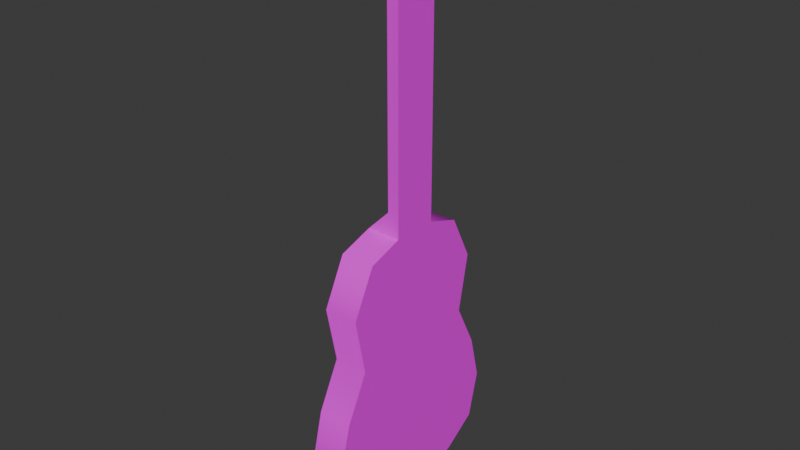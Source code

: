 # Source: guitar.blend  (saved by Blender 4.4.30; exported with 4.5.12 LTS)
import bpy
from mathutils import Matrix  # noqa: F401  (used for matrix-valued properties, if any)

bpy.ops.wm.read_factory_settings(use_empty=True)
scene = bpy.context.scene
scene.name = 'Scene'

# ---- collections
col_collection = bpy.data.collections.new('Collection'); scene.collection.children.link(col_collection)

# ---- images (referenced by path relative to the original .blend; pixels are not part of the script)
import os
ASSET_DIR = os.environ.get("B2B_ASSET_DIR", "")  # directory of the original .blend (textures are referenced by path, not embedded)
HERE = os.path.dirname(os.path.abspath(__file__))  # packed textures are extracted next to this script under _unpacked/

def load_image(name, relpath, width, height, colorspace="sRGB"):
    """Load a texture the original file referenced (path relative to the .blend, or extracted next to this script)."""
    p = next((c for c in (os.path.join(HERE, relpath), os.path.join(ASSET_DIR, relpath)) if relpath and os.path.exists(c)), "")
    if p:
        img = bpy.data.images.load(p, check_existing=True)
        img.name = name
    else:  # same state as the original file: an image datablock whose file is absent (Cycles renders it pink)
        img = bpy.data.images.new(name, width, height)
        img.source = "FILE"
        img.filepath = "//" + (relpath or name)
    img.colorspace_settings.name = colorspace
    return img
img_acoustic_guitar_png = load_image('Acoustic_Guitar.png', 'Acoustic_Guitar.png', 1024, 1024, 'sRGB')

# ---- materials (node trees are filled in below, after node groups)
mat_guitar = bpy.data.materials.new('guitar')

# ---- material node trees
mat_guitar.use_nodes = True; mat_guitar.node_tree.nodes.clear()
_N = mat_guitar.node_tree.nodes; _L = mat_guitar.node_tree.links
n0 = _N.new('ShaderNodeBsdfPrincipled'); n0.name = 'Principled BSDF'; n0.location = (10, 300)
n0.inputs[2].default_value = 0.4
n0.inputs[27].default_value = (0.0, 0.0, 0.0, 1.0)
n0.inputs[28].default_value = 1.0
n1 = _N.new('ShaderNodeOutputMaterial'); n1.name = 'Material Output'; n1.location = (300, 300)
n2 = _N.new('ShaderNodeNormalMap'); n2.name = 'Normal Map'; n2.location = (-300, -300)
n2.label = 'Normal/Map'
n2.inputs[0].default_value = 0.0
n3 = _N.new('ShaderNodeTexImage'); n3.name = 'Image Texture'; n3.location = (-300, 600)
n3.image = img_acoustic_guitar_png
_L.new(n0.outputs[0], n1.inputs[0])
_L.new(n2.outputs[0], n0.inputs[5])
_L.new(n3.outputs[0], n0.inputs[0])
n1.is_active_output = True

# ---- world
world_world = bpy.data.worlds.new('World'); scene.world = world_world
world_world.use_nodes = True; world_world.node_tree.nodes.clear()
_N = world_world.node_tree.nodes; _L = world_world.node_tree.links
n0 = _N.new('ShaderNodeOutputWorld'); n0.name = 'World Output'; n0.location = (300, 300)
n1 = _N.new('ShaderNodeBackground'); n1.name = 'Background'; n1.location = (10, 300)
n1.inputs[0].default_value = (0.05088, 0.05088, 0.05088, 1.0)
_L.new(n1.outputs[0], n0.inputs[0])
n0.is_active_output = True
world_world.color = (0.05088, 0.05088, 0.05088)
world_world.sun_shadow_jitter_overblur = 0.0

# ---- meshes
me_plane = bpy.data.meshes.new('Plane')
me_plane.from_pydata([(-0.1377, -0.4, 0.4383), (-0.05738, -0.4, 0.03691), (-0.1377, -0.2, 0.4383), (-0.05738, -0.2, 0.03691), (-0.1377, 0.2, 0.4383), (-0.05738, 0.2, 0.03691), (-0.1377, 0.4, 0.4383), (-0.05738, 0.4, 0.03691)], [], [(0, 1, 3, 2), (4, 5, 7, 6)])
me_plane.polygons.foreach_set('use_smooth', [True] * 2)
_uv = me_plane.uv_layers.new(name='UVMap')
_uv.uv.foreach_set('vector', [0.6016, 0.1016, 0.4531, 0.1016, 0.4531, 0.0, 0.6016, 0.0, 0.6016, 0.0, 0.4531, 0.0, 0.4531, 0.1016, 0.6016, 0.1016])
me_plane.materials.append(mat_guitar)
me_plane.update()
me_plane.normals_split_custom_set([tuple(v) for v in zip(*[iter([0.9806, 0.0, 0.1961, 0.9806, 0.0, 0.1961, 0.9806, 0.0, 0.1961, 0.9806, 0.0, 0.1961, 0.9806, 0.0, 0.1961, 0.9806, 0.0, 0.1961, 0.9806, 0.0, 0.1961, 0.9806, 0.0, 0.1961])] * 3)])
me_cube_002 = bpy.data.meshes.new('Cube.002')
me_cube_002.from_pydata([(-0.2, 0.6, -1.0), (-0.2, 0.7, -0.5), (0.1, 0.6, -1.0), (0.1, 0.7, -0.5), (-0.2, 0.8, -1.4), (0.1, 0.8, -1.4), (-0.2, 0.9, -1.8), (0.1, 0.9, -1.8), (-0.2, 0.8, -2.2), (0.1, 0.8, -2.2), (-0.2, 0.5, -0.1), (0.1, 0.5, -0.1), (0.1, 0.2, -3.258e-08), (-0.2, 0.2, -3.258e-08), (0.1, -0.5, -2.4), (-0.2, -0.5, -2.4), (-0.2, -0.6, -1.0), (-0.2, -0.7, -0.5), (0.1, -0.6, -1.0), (0.1, -0.7, -0.5), (-0.2, -0.8, -1.4), (0.1, -0.8, -1.4), (-0.2, -0.9, -1.8), (0.1, -0.9, -1.8), (-0.2, -0.8, -2.2), (0.1, -0.8, -2.2), (0.1, 0.5, -2.4), (-0.2, 0.5, -2.4), (-0.2, -0.5, -0.1), (0.1, -0.5, -0.1), (0.1, -0.2, 3.258e-08), (-0.2, -0.2, 3.258e-08), (0.1, -4.073e-07, -2.5), (-0.2, -4.073e-07, -2.5), (0.0, -0.2, 0.2), (0.1, 0.2, 2.0), (0.0, 0.2, 2.0), (0.0, 0.2, 0.2), (0.1, -0.2, 2.0), (0.0, -0.2, 2.0), (-0.1, 0.2, 2.5), (0.0, 0.2, 2.5), (-0.1, -0.2, 2.5), (0.0, -0.2, 2.5)], [], [(0, 1, 3, 2), (0, 2, 5, 4), (4, 5, 7, 6), (6, 7, 9, 8), (14, 15, 33, 32), (26, 14, 32), (3, 1, 10, 11), (11, 10, 13, 12), (27, 26, 32, 33), (15, 27, 33), (0, 16, 17, 1), (16, 18, 19, 17), (3, 11, 29, 19), (4, 6, 22, 20), (16, 20, 21, 18), (0, 4, 20, 16), (20, 22, 23, 21), (22, 24, 25, 23), (6, 8, 24, 22), (9, 25, 14, 26), (8, 9, 26, 27), (19, 29, 28, 17), (29, 30, 31, 28), (11, 12, 30, 29), (28, 31, 13, 10), (17, 28, 10, 1), (25, 24, 15, 14), (23, 25, 9, 7), (24, 8, 27, 15), (21, 23, 7, 5), (18, 21, 5, 2), (18, 2, 3, 19), (37, 12, 13), (12, 37, 36, 35), (30, 34, 31), (13, 31, 34, 37), (12, 35, 38, 30), (30, 38, 39, 34), (34, 39, 36, 37), (36, 39, 42, 40), (43, 41, 40, 42), (35, 36, 40, 41), (39, 38, 43, 42), (38, 35, 41, 43)])
me_cube_002.polygons.foreach_set('use_smooth', [True] * 44)
_k = set([(0, 1), (0, 4), (1, 10), (2, 3), (2, 5), (3, 11), (4, 6), (5, 7), (6, 8), (7, 9), (8, 27), (9, 26), (10, 13), (11, 12), (12, 13), (12, 35), (13, 31), (13, 37), (14, 25), (14, 32), (15, 24), (15, 33), (16, 17), (16, 20), (17, 28), (18, 19), (18, 21), (19, 29), (20, 22), (21, 23), (22, 24), (23, 25), (26, 32), (27, 33), (28, 31), (29, 30), (30, 31), (30, 38), (31, 34), (34, 39), (35, 38), (35, 41), (36, 37), (36, 39), (36, 40), (38, 43), (39, 42), (40, 42), (41, 43)])
me_cube_002.attributes.new('sharp_edge', 'BOOLEAN', 'EDGE').data.foreach_set('value', [ (min(e.vertices), max(e.vertices)) in _k for e in me_cube_002.edges])
_uv = me_cube_002.uv_layers.new(name='UVMap')
_uv.uv.foreach_set('vector', [0.3203, 0.0, 0.1953, 0.0, 0.1953, 0.08594, 0.3203, 0.08594, 0.3203, 0.0, 0.3203, 0.08594, 0.4297, 0.08594, 0.4297, 0.0, 0.4297, 0.0, 0.4297, 0.08594, 0.3203, 0.08594, 0.3203, 0.0, 0.3203, 0.0, 0.3203, 0.08594, 0.2266, 0.08594, 0.2266, 0.0, 0.1328, 0.0, 0.1328, 0.08594, 0.0, 0.08594, 0.0, 0.0, 0.6562, 0.8828, 0.6562, 0.625, 0.6797, 0.7578, 0.1953, 0.08594, 0.1953, 0.0, 0.07031, 0.0, 0.07031, 0.08594, 0.07031, 0.08594, 0.07031, 0.0, 0.0, 0.0, 0.0, 0.08594, 0.1328, 0.0, 0.1328, 0.08594, 0.0, 0.08594, 0.0, 0.0, 0.02344, 0.4609, 0.02344, 0.1953, 0.0, 0.3281, 0.3984, 0.1641, 0.3984, 0.4844, 0.5312, 0.5156, 0.5312, 0.1406, 0.3203, 0.08594, 0.3203, 0.0, 0.1953, 0.0, 0.1953, 0.08594, 0.1406, 0.9375, 0.03125, 0.8828, 0.03125, 0.625, 0.1406, 0.5703, 0.2969, 0.1094, 0.1875, 0.08594, 0.1875, 0.5703, 0.2969, 0.5391, 0.3203, 0.08594, 0.4297, 0.08594, 0.4297, 0.0, 0.3203, 0.0, 0.3984, 0.1641, 0.2969, 0.1094, 0.2969, 0.5391, 0.3984, 0.4844, 0.4297, 0.08594, 0.3203, 0.08594, 0.3203, 0.0, 0.4297, 0.0, 0.3203, 0.08594, 0.2266, 0.08594, 0.2266, 0.0, 0.3203, 0.0, 0.1875, 0.08594, 0.07812, 0.1094, 0.07812, 0.5391, 0.1875, 0.5703, 0.5938, 0.9609, 0.5938, 0.5391, 0.6562, 0.625, 0.6562, 0.8828, 0.2266, 0.0, 0.2266, 0.08594, 0.1328, 0.08594, 0.1328, 0.0, 0.1953, 0.0, 0.07031, 0.0, 0.07031, 0.08594, 0.1953, 0.08594, 0.07031, 0.0, 0.0, 0.0, 0.0, 0.08594, 0.07031, 0.08594, 0.03125, 0.8828, 0.0, 0.8047, 0.0, 0.7031, 0.03125, 0.625, 0.6484, 0.4609, 0.6719, 0.3828, 0.6719, 0.2734, 0.6484, 0.1953, 0.5312, 0.5156, 0.6484, 0.4609, 0.6484, 0.1953, 0.5312, 0.1406, 0.2266, 0.0, 0.2266, 0.08594, 0.1328, 0.08594, 0.1328, 0.0, 0.4922, 0.5156, 0.5938, 0.5391, 0.5938, 0.9609, 0.4922, 0.9922, 0.07812, 0.5391, 0.07812, 0.1094, 0.02344, 0.1953, 0.02344, 0.4609, 0.3828, 0.5391, 0.4922, 0.5156, 0.4922, 0.9922, 0.3828, 0.9609, 0.2734, 0.5938, 0.3828, 0.5391, 0.3828, 0.9609, 0.2734, 0.9141, 0.2734, 0.5938, 0.2734, 0.9141, 0.1406, 0.9375, 0.1406, 0.5703, 0.6953, 0.07031, 0.7344, 0.0, 0.625, 0.0, 0.7344, 0.0, 0.6953, 0.07031, 0.6953, 0.7109, 0.7344, 0.7109, 0.7344, 0.0, 0.6953, 0.07031, 0.625, 0.0, 0.8672, 0.0, 1.0, 0.0, 1.0, 0.1094, 0.8672, 0.1094, 0.8672, 0.0, 0.8672, 0.7109, 0.7344, 0.7109, 0.7344, 0.0, 0.7344, 0.0, 0.7344, 0.7109, 0.6953, 0.7109, 0.6953, 0.07031, 1.0, 0.1094, 1.0, 0.7344, 0.8672, 0.7344, 0.8672, 0.1094, 0.8672, 0.7344, 1.0, 0.7344, 1.0, 0.9219, 0.8672, 0.9219, 0.7188, 0.9219, 0.8906, 0.9219, 0.8906, 0.9609, 0.7188, 0.9609, 0.7188, 0.9609, 0.7188, 1.0, 0.9219, 1.0, 0.9219, 0.9609, 0.9219, 0.9609, 0.9219, 1.0, 0.7188, 1.0, 0.7188, 0.9609, 0.7188, 0.7344, 0.8672, 0.7344, 0.8672, 0.9219, 0.7188, 0.9219])
me_cube_002.materials.append(mat_guitar)
me_cube_002.update()
me_cube_002.normals_split_custom_set([tuple(v) for v in zip(*[iter([0.0, 0.9912, 0.1327, 0.0, 0.9912, 0.1327, 0.0, 0.9912, 0.1327, 0.0, 0.9912, 0.1327, 0.0, 0.9912, 0.1327, 0.0, 0.9912, 0.1327, 0.0, 0.9379, 0.3469, 0.0, 0.9379, 0.3469, 0.0, 0.9379, 0.3469, 0.0, 0.9379, 0.3469, 0.0, 1.0, -2.933e-07, 0.0, 1.0, -2.933e-07, 0.0, 1.0, -2.933e-07, 0.0, 1.0, -2.933e-07, 0.0, 0.8174, -0.576, 0.0, 0.8174, -0.576, 0.0, -0.3827, -0.9239, 0.0, -0.3827, -0.9239, 0.0, 0.0, -1.0, 0.0, 0.0, -1.0, 1.0, 0.0, 0.0, 1.0, 0.0, 0.0, 1.0, 0.0, 0.0, 0.0, 0.9912, 0.1327, 0.0, 0.9912, 0.1327, 0.0, 0.6552, 0.7555, 0.0, 0.6552, 0.7555, 0.0, 0.6552, 0.7555, 0.0, 0.6552, 0.7555, 0.0, 0.3162, 0.9487, 0.0, 0.3162, 0.9487, 0.0, 0.3827, -0.9239, 0.0, 0.3827, -0.9239, 0.0, 0.0, -1.0, 0.0, 0.0, -1.0, -1.0, 0.0, 0.0, -1.0, 0.0, 0.0, -1.0, 0.0, 0.0, -1.0, -2.132e-09, 0.0, -1.0, -2.132e-09, 0.0, -1.0, -2.539e-09, 0.0, -1.0, -2.539e-09, 0.0, 0.0, -0.9912, 0.1327, 0.0, -0.9912, 0.1327, 0.0, -0.9912, 0.1327, 0.0, -0.9912, 0.1327, 1.0, -1.269e-09, 0.0, 1.0, 0.0, 0.0, 1.0, 0.0, 0.0, 1.0, -1.269e-09, 0.0, -1.0, 0.0, 0.0, -1.0, 0.0, 0.0, -1.0, 0.0, 0.0, -1.0, 0.0, 0.0, 0.0, -0.9912, 0.1327, 0.0, -0.9379, 0.3469, 0.0, -0.9379, 0.3469, 0.0, -0.9912, 0.1327, -1.0, -2.132e-09, 0.0, -1.0, 0.0, 0.0, -1.0, 0.0, 0.0, -1.0, -2.132e-09, 0.0, 0.0, -0.9379, 0.3469, 0.0, -1.0, -1.369e-07, 0.0, -1.0, -1.369e-07, 0.0, -0.9379, 0.3469, 0.0, -1.0, -1.369e-07, 0.0, -0.8174, -0.576, 0.0, -0.8174, -0.576, 0.0, -1.0, -1.369e-07, -1.0, 0.0, 0.0, -1.0, 0.0, 0.0, -1.0, 0.0, 0.0, -1.0, 0.0, 0.0, 1.0, 4.138e-09, 0.0, 1.0, 4.138e-09, 0.0, 1.0, 0.0, 0.0, 1.0, 0.0, 0.0, 0.0, 0.8174, -0.576, 0.0, 0.8174, -0.576, 0.0, 0.3827, -0.9239, 0.0, 0.3827, -0.9239, 0.0, -0.9912, 0.1327, 0.0, -0.6552, 0.7555, 0.0, -0.6552, 0.7555, 0.0, -0.9912, 0.1327, 0.0, -0.6552, 0.7555, 0.0, -0.3162, 0.9487, 0.0, -0.3162, 0.9487, 0.0, -0.6552, 0.7555, 1.0, 0.0, 0.0, 1.0, 0.0, 0.0, 1.0, 0.0, 0.0, 1.0, 0.0, 0.0, -1.0, 0.0, 0.0, -1.0, 0.0, 0.0, -1.0, 0.0, 0.0, -1.0, 0.0, 0.0, -1.0, -2.539e-09, 0.0, -1.0, 0.0, 0.0, -1.0, 0.0, 0.0, -1.0, -2.539e-09, 0.0, 0.0, -0.8174, -0.576, 0.0, -0.8174, -0.576, 0.0, -0.3827, -0.9239, 0.0, -0.3827, -0.9239, 1.0, 2.739e-09, 0.0, 1.0, 4.138e-09, 0.0, 1.0, 4.138e-09, 0.0, 1.0, 2.739e-09, 0.0, -1.0, 0.0, 0.0, -1.0, 0.0, 0.0, -1.0, 0.0, 0.0, -1.0, 0.0, 0.0, 1.0, 0.0, 0.0, 1.0, 2.739e-09, 0.0, 1.0, 2.739e-09, 0.0, 1.0, 0.0, 0.0, 1.0, -1.066e-09, 0.0, 1.0, 0.0, 0.0, 1.0, 0.0, 0.0, 1.0, -1.066e-09, 0.0, 1.0, -1.066e-09, 0.0, 1.0, -1.066e-09, 0.0, 1.0, -1.269e-09, 0.0, 1.0, -1.269e-09, 0.0, -1.07e-08, 1.0, -1.86e-07, -4.63e-09, 1.0, -2.213e-07, 0.0, 1.0, -2.484e-07, -4.63e-09, 1.0, -2.213e-07, -1.07e-08, 1.0, -1.86e-07, -7.379e-09, 1.0, -1.724e-07, -8.369e-09, 1.0, -1.706e-07, 4.63e-09, -1.0, 2.242e-07, 1.07e-08, -1.0, 1.926e-07, 0.0, -1.0, 2.484e-07, -0.7071, 1.152e-07, 0.7071, -0.7071, 1.152e-07, 0.7071, -0.9239, 6.237e-08, 0.3827, -0.9239, 6.237e-08, 0.3827, 1.0, 0.0, 0.0, 1.0, 0.0, 0.0, 1.0, 0.0, 0.0, 1.0, 0.0, 0.0, 4.63e-09, -1.0, 2.242e-07, 8.369e-09, -1.0, 1.584e-07, 7.379e-09, -1.0, 1.573e-07, 1.07e-08, -1.0, 1.926e-07, -0.9239, 6.237e-08, 0.3827, -1.0, 0.0, 0.0, -1.0, 0.0, 0.0, -0.9239, 6.237e-08, 0.3827, -0.9806, 0.0, -0.1961, -0.9806, 0.0, -0.1961, -0.9806, 0.0, -0.1961, -0.9806, 0.0, -0.1961, 0.0, -0.7476, 0.6641, 0.0, 0.7476, 0.6641, 0.0, 0.6582, 0.7528, 0.0, -0.6582, 0.7528, -8.369e-09, 1.0, -1.706e-07, -7.379e-09, 1.0, -1.724e-07, 0.0, 0.6582, 0.7528, 0.0, 0.7476, 0.6641, 7.379e-09, -1.0, 1.573e-07, 8.369e-09, -1.0, 1.584e-07, 0.0, -0.7476, 0.6641, 0.0, -0.6582, 0.7528, 0.9806, 0.0, 0.1961, 0.9806, 0.0, 0.1961, 0.9806, 0.0, 0.1961, 0.9806, 0.0, 0.1961])] * 3)])

# ---- objects
ob_tuners = bpy.data.objects.new('Tuners', me_plane)
ob_acoustic_guitar = bpy.data.objects.new('Acoustic Guitar', me_cube_002)

# ---- transforms, parenting, visibility, modifiers, constraints
ob_tuners.parent = ob_acoustic_guitar
ob_tuners.location = (0.05, 2.31e-07, 2.0)
ob_tuners.color = (0.8, 0.8, 0.8, 1.0)
ob_acoustic_guitar.location = (0.04838, 0.0, 0.7115)
ob_acoustic_guitar.rotation_euler = (-1.629e-07, 0.0, 0.0)
ob_acoustic_guitar.color = (0.8, 0.8, 0.8, 1.0)

# ---- collection membership
col_collection.objects.link(ob_tuners)
col_collection.objects.link(ob_acoustic_guitar)

# ---- scene / render settings (as saved in the file)
scene.frame_start = 1; scene.frame_end = 250; scene.frame_set(1)
scene.render.engine = 'BLENDER_EEVEE_NEXT'
bpy.context.view_layer.update()

# ---- added for rendering (the .blend has no active camera and no usable light): camera, sun
cam_auto = bpy.data.cameras.new('AutoCamera')
cam_auto.lens = 50.0
cam_auto.sensor_width = 36.0
cam_auto.clip_end = 1000.0
ob_auto_camera = bpy.data.objects.new('AutoCamera', cam_auto)
scene.collection.objects.link(ob_auto_camera)
ob_auto_camera.location = (4.92297, -5.90952, 4.65117)
ob_auto_camera.rotation_euler = (1.09748, -7.21219e-08, 0.694738)
scene.camera = ob_auto_camera
light_auto_sun = bpy.data.lights.new('AutoSun', 'SUN')
light_auto_sun.energy = 3.0
light_auto_sun.angle = 0.0523599
ob_auto_sun = bpy.data.objects.new('AutoSun', light_auto_sun)
scene.collection.objects.link(ob_auto_sun)
ob_auto_sun.rotation_euler = (0.872665, 0.174533, 0.523599)
bpy.context.view_layer.update()
